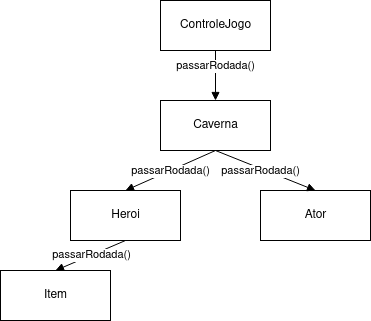

The diagram above was exported from draw.io. Its source (the exported page's mxGraphModel, read from the mxfile embedded in the PNG):
<mxGraphModel dx="715" dy="383" grid="1" gridSize="10" guides="1" tooltips="1" connect="1" arrows="1" fold="1" page="1" pageScale="1" pageWidth="850" pageHeight="1100" math="0" shadow="0">
  <root>
    <mxCell id="0" />
    <mxCell id="1" parent="0" />
    <mxCell id="35Rc63EOiTRJ_epGOVP8-1" value="Caverna" style="html=1;" vertex="1" parent="1">
      <mxGeometry x="310" y="170" width="110" height="50" as="geometry" />
    </mxCell>
    <mxCell id="35Rc63EOiTRJ_epGOVP8-2" value="Heroi" style="html=1;" vertex="1" parent="1">
      <mxGeometry x="220" y="260" width="110" height="50" as="geometry" />
    </mxCell>
    <mxCell id="35Rc63EOiTRJ_epGOVP8-3" value="ControleJogo" style="html=1;" vertex="1" parent="1">
      <mxGeometry x="310" y="70" width="110" height="50" as="geometry" />
    </mxCell>
    <mxCell id="35Rc63EOiTRJ_epGOVP8-4" value="Item" style="html=1;" vertex="1" parent="1">
      <mxGeometry x="150" y="340" width="110" height="50" as="geometry" />
    </mxCell>
    <mxCell id="35Rc63EOiTRJ_epGOVP8-5" value="Ator" style="html=1;" vertex="1" parent="1">
      <mxGeometry x="410" y="260" width="110" height="50" as="geometry" />
    </mxCell>
    <mxCell id="35Rc63EOiTRJ_epGOVP8-6" value="passarRodada()" style="html=1;verticalAlign=bottom;endArrow=block;rounded=0;entryX=0.5;entryY=0;entryDx=0;entryDy=0;exitX=0.5;exitY=1;exitDx=0;exitDy=0;" edge="1" parent="1" source="35Rc63EOiTRJ_epGOVP8-3" target="35Rc63EOiTRJ_epGOVP8-1">
      <mxGeometry width="80" relative="1" as="geometry">
        <mxPoint x="450" y="130" as="sourcePoint" />
        <mxPoint x="410" y="200" as="targetPoint" />
      </mxGeometry>
    </mxCell>
    <mxCell id="35Rc63EOiTRJ_epGOVP8-7" value="passarRodada()" style="html=1;verticalAlign=bottom;endArrow=block;rounded=0;exitX=0.5;exitY=1;exitDx=0;exitDy=0;entryX=0.5;entryY=0;entryDx=0;entryDy=0;" edge="1" parent="1" source="35Rc63EOiTRJ_epGOVP8-1" target="35Rc63EOiTRJ_epGOVP8-2">
      <mxGeometry x="0.0825" y="9" width="80" relative="1" as="geometry">
        <mxPoint x="375" y="150" as="sourcePoint" />
        <mxPoint x="375" y="190" as="targetPoint" />
        <mxPoint as="offset" />
      </mxGeometry>
    </mxCell>
    <mxCell id="35Rc63EOiTRJ_epGOVP8-9" value="passarRodada()" style="html=1;verticalAlign=bottom;endArrow=block;rounded=0;exitX=0.5;exitY=1;exitDx=0;exitDy=0;entryX=0.5;entryY=0;entryDx=0;entryDy=0;" edge="1" parent="1" source="35Rc63EOiTRJ_epGOVP8-1" target="35Rc63EOiTRJ_epGOVP8-5">
      <mxGeometry x="-0.0172" y="-11" width="80" relative="1" as="geometry">
        <mxPoint x="385" y="160" as="sourcePoint" />
        <mxPoint x="385" y="200" as="targetPoint" />
        <mxPoint as="offset" />
      </mxGeometry>
    </mxCell>
    <mxCell id="35Rc63EOiTRJ_epGOVP8-10" value="passarRodada()" style="html=1;verticalAlign=bottom;endArrow=block;rounded=0;exitX=0.5;exitY=1;exitDx=0;exitDy=0;entryX=0.5;entryY=0;entryDx=0;entryDy=0;" edge="1" parent="1" source="35Rc63EOiTRJ_epGOVP8-2" target="35Rc63EOiTRJ_epGOVP8-4">
      <mxGeometry x="0.0825" y="9" width="80" relative="1" as="geometry">
        <mxPoint x="375" y="230" as="sourcePoint" />
        <mxPoint x="285" y="270" as="targetPoint" />
        <mxPoint as="offset" />
      </mxGeometry>
    </mxCell>
  </root>
</mxGraphModel>